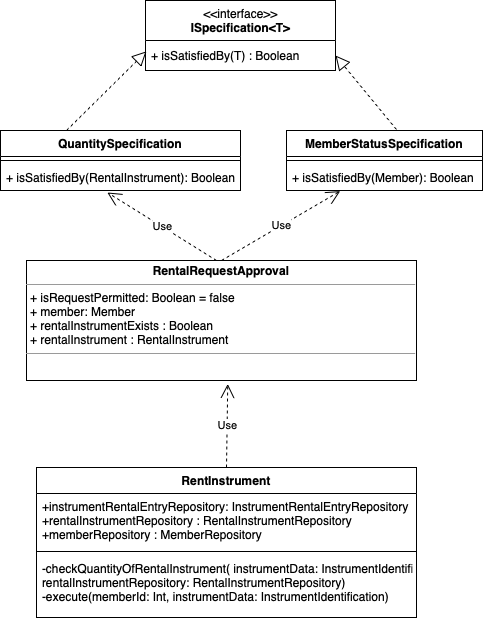

The diagram above was exported from draw.io. Its source (the exported page's mxGraphModel, read from the mxfile embedded in the PNG):
<mxGraphModel dx="1082" dy="1890" grid="1" gridSize="10" guides="1" tooltips="1" connect="1" arrows="1" fold="1" page="1" pageScale="1" pageWidth="827" pageHeight="1169" math="0" shadow="0">
  <root>
    <mxCell id="0" />
    <mxCell id="1" parent="0" />
    <mxCell id="0qysikCr9p3HArdSQ5Zq-21" value="RentInstrument" style="swimlane;fontStyle=1;align=center;verticalAlign=top;childLayout=stackLayout;horizontal=1;startSize=26;horizontalStack=0;resizeParent=1;resizeParentMax=0;resizeLast=0;collapsible=1;marginBottom=0;labelBorderColor=none;strokeColor=default;fillColor=none;" vertex="1" parent="1">
      <mxGeometry x="210" y="427" width="380" height="150" as="geometry" />
    </mxCell>
    <mxCell id="0qysikCr9p3HArdSQ5Zq-22" value="+instrumentRentalEntryRepository: InstrumentRentalEntryRepository&#10;+rentalInstrumentRepository : RentalInstrumentRepository&#10;+memberRepository : MemberRepository" style="text;strokeColor=none;fillColor=none;align=left;verticalAlign=top;spacingLeft=4;spacingRight=4;overflow=hidden;rotatable=0;points=[[0,0.5],[1,0.5]];portConstraint=eastwest;labelBorderColor=none;" vertex="1" parent="0qysikCr9p3HArdSQ5Zq-21">
      <mxGeometry y="26" width="380" height="54" as="geometry" />
    </mxCell>
    <mxCell id="0qysikCr9p3HArdSQ5Zq-23" value="" style="line;strokeWidth=1;fillColor=none;align=left;verticalAlign=middle;spacingTop=-1;spacingLeft=3;spacingRight=3;rotatable=0;labelPosition=right;points=[];portConstraint=eastwest;labelBorderColor=none;" vertex="1" parent="0qysikCr9p3HArdSQ5Zq-21">
      <mxGeometry y="80" width="380" height="8" as="geometry" />
    </mxCell>
    <mxCell id="0qysikCr9p3HArdSQ5Zq-24" value="-checkQuantityOfRentalInstrument( instrumentData: InstrumentIdentification,&#10;rentalInstrumentRepository: RentalInstrumentRepository)&#10;-execute(memberId: Int, instrumentData: InstrumentIdentification)" style="text;strokeColor=none;fillColor=none;align=left;verticalAlign=top;spacingLeft=4;spacingRight=4;overflow=hidden;rotatable=0;points=[[0,0.5],[1,0.5]];portConstraint=eastwest;labelBorderColor=none;" vertex="1" parent="0qysikCr9p3HArdSQ5Zq-21">
      <mxGeometry y="88" width="380" height="62" as="geometry" />
    </mxCell>
    <mxCell id="0qysikCr9p3HArdSQ5Zq-25" value="Use" style="endArrow=open;endSize=12;dashed=1;html=1;rounded=0;exitX=0.5;exitY=0;exitDx=0;exitDy=0;entryX=0.516;entryY=1.029;entryDx=0;entryDy=0;entryPerimeter=0;" edge="1" parent="1" source="0qysikCr9p3HArdSQ5Zq-21" target="0qysikCr9p3HArdSQ5Zq-26">
      <mxGeometry width="160" relative="1" as="geometry">
        <mxPoint x="360" y="420" as="sourcePoint" />
        <mxPoint x="400" y="320" as="targetPoint" />
      </mxGeometry>
    </mxCell>
    <mxCell id="0qysikCr9p3HArdSQ5Zq-26" value="&lt;p style=&quot;margin: 0px ; margin-top: 4px ; text-align: center&quot;&gt;&lt;b&gt;RentalRequestApproval&lt;/b&gt;&lt;br&gt;&lt;/p&gt;&lt;hr size=&quot;1&quot;&gt;&lt;p style=&quot;margin: 0px ; margin-left: 4px&quot;&gt;+ isRequestPermitted: Boolean = false&lt;/p&gt;&lt;p style=&quot;margin: 0px ; margin-left: 4px&quot;&gt;+&amp;nbsp;member: Member&lt;/p&gt;&lt;p style=&quot;margin: 0px ; margin-left: 4px&quot;&gt;+&amp;nbsp;rentalInstrumentExists : Boolean&lt;/p&gt;&lt;p style=&quot;margin: 0px ; margin-left: 4px&quot;&gt;+&amp;nbsp;rentalInstrument : RentalInstrument&lt;/p&gt;&lt;hr size=&quot;1&quot;&gt;&lt;p style=&quot;margin: 0px ; margin-left: 4px&quot;&gt;&lt;br&gt;&lt;/p&gt;" style="verticalAlign=top;align=left;overflow=fill;fontSize=12;fontFamily=Helvetica;html=1;labelBorderColor=none;strokeColor=default;fillColor=none;" vertex="1" parent="1">
      <mxGeometry x="200" y="220" width="390" height="120" as="geometry" />
    </mxCell>
    <mxCell id="0qysikCr9p3HArdSQ5Zq-27" value="Use" style="endArrow=open;endSize=12;dashed=1;html=1;rounded=0;exitX=0.5;exitY=0;exitDx=0;exitDy=0;entryX=0.274;entryY=1.023;entryDx=0;entryDy=0;entryPerimeter=0;" edge="1" parent="1" source="0qysikCr9p3HArdSQ5Zq-26" target="0qysikCr9p3HArdSQ5Zq-31">
      <mxGeometry width="160" relative="1" as="geometry">
        <mxPoint x="414" y="220" as="sourcePoint" />
        <mxPoint x="450" y="157" as="targetPoint" />
      </mxGeometry>
    </mxCell>
    <mxCell id="0qysikCr9p3HArdSQ5Zq-28" value="MemberStatusSpecification" style="swimlane;fontStyle=1;align=center;verticalAlign=top;childLayout=stackLayout;horizontal=1;startSize=26;horizontalStack=0;resizeParent=1;resizeParentMax=0;resizeLast=0;collapsible=1;marginBottom=0;labelBorderColor=none;strokeColor=default;fillColor=none;" vertex="1" parent="1">
      <mxGeometry x="460" y="90" width="196" height="60" as="geometry" />
    </mxCell>
    <mxCell id="0qysikCr9p3HArdSQ5Zq-30" value="" style="line;strokeWidth=1;fillColor=none;align=left;verticalAlign=middle;spacingTop=-1;spacingLeft=3;spacingRight=3;rotatable=0;labelPosition=right;points=[];portConstraint=eastwest;labelBorderColor=none;" vertex="1" parent="0qysikCr9p3HArdSQ5Zq-28">
      <mxGeometry y="26" width="196" height="8" as="geometry" />
    </mxCell>
    <mxCell id="0qysikCr9p3HArdSQ5Zq-31" value="+ isSatisfiedBy(Member): Boolean" style="text;strokeColor=none;fillColor=none;align=left;verticalAlign=top;spacingLeft=4;spacingRight=4;overflow=hidden;rotatable=0;points=[[0,0.5],[1,0.5]];portConstraint=eastwest;labelBorderColor=none;" vertex="1" parent="0qysikCr9p3HArdSQ5Zq-28">
      <mxGeometry y="34" width="196" height="26" as="geometry" />
    </mxCell>
    <mxCell id="0qysikCr9p3HArdSQ5Zq-32" value="QuantitySpecification" style="swimlane;fontStyle=1;align=center;verticalAlign=top;childLayout=stackLayout;horizontal=1;startSize=26;horizontalStack=0;resizeParent=1;resizeParentMax=0;resizeLast=0;collapsible=1;marginBottom=0;labelBorderColor=none;strokeColor=default;fillColor=none;" vertex="1" parent="1">
      <mxGeometry x="174" y="90" width="240" height="60" as="geometry" />
    </mxCell>
    <mxCell id="0qysikCr9p3HArdSQ5Zq-34" value="" style="line;strokeWidth=1;fillColor=none;align=left;verticalAlign=middle;spacingTop=-1;spacingLeft=3;spacingRight=3;rotatable=0;labelPosition=right;points=[];portConstraint=eastwest;labelBorderColor=none;" vertex="1" parent="0qysikCr9p3HArdSQ5Zq-32">
      <mxGeometry y="26" width="240" height="8" as="geometry" />
    </mxCell>
    <mxCell id="0qysikCr9p3HArdSQ5Zq-35" value="+ isSatisfiedBy(RentalInstrument): Boolean" style="text;strokeColor=none;fillColor=none;align=left;verticalAlign=top;spacingLeft=4;spacingRight=4;overflow=hidden;rotatable=0;points=[[0,0.5],[1,0.5]];portConstraint=eastwest;labelBorderColor=none;" vertex="1" parent="0qysikCr9p3HArdSQ5Zq-32">
      <mxGeometry y="34" width="240" height="26" as="geometry" />
    </mxCell>
    <mxCell id="0qysikCr9p3HArdSQ5Zq-46" value="" style="endArrow=block;dashed=1;endFill=0;endSize=12;html=1;rounded=0;" edge="1" parent="0qysikCr9p3HArdSQ5Zq-32">
      <mxGeometry width="160" relative="1" as="geometry">
        <mxPoint x="66" as="sourcePoint" />
        <mxPoint x="146" y="-79.17" as="targetPoint" />
      </mxGeometry>
    </mxCell>
    <mxCell id="0qysikCr9p3HArdSQ5Zq-40" value="Use" style="endArrow=open;endSize=12;dashed=1;html=1;rounded=0;exitX=0.5;exitY=0;exitDx=0;exitDy=0;entryX=0.445;entryY=1.076;entryDx=0;entryDy=0;entryPerimeter=0;" edge="1" parent="1" target="0qysikCr9p3HArdSQ5Zq-35">
      <mxGeometry width="160" relative="1" as="geometry">
        <mxPoint x="390" y="219.9999999999999" as="sourcePoint" />
        <mxPoint x="478.70399999999995" y="130.59800000000007" as="targetPoint" />
      </mxGeometry>
    </mxCell>
    <mxCell id="0qysikCr9p3HArdSQ5Zq-44" value="&amp;lt;&amp;lt;interface&amp;gt;&amp;gt;&lt;br&gt;&lt;b&gt;ISpecification&amp;lt;T&amp;gt;&lt;/b&gt;" style="swimlane;fontStyle=0;align=center;verticalAlign=top;childLayout=stackLayout;horizontal=1;startSize=40;horizontalStack=0;resizeParent=1;resizeParentMax=0;resizeLast=0;collapsible=0;marginBottom=0;html=1;labelBorderColor=none;strokeColor=default;fillColor=none;labelBackgroundColor=none;" vertex="1" parent="1">
      <mxGeometry x="319" y="-40" width="190" height="70" as="geometry" />
    </mxCell>
    <mxCell id="0qysikCr9p3HArdSQ5Zq-45" value="+&amp;nbsp;isSatisfiedBy(T) : Boolean" style="text;html=1;strokeColor=none;fillColor=none;align=left;verticalAlign=middle;spacingLeft=4;spacingRight=4;overflow=hidden;rotatable=0;points=[[0,0.5],[1,0.5]];portConstraint=eastwest;labelBorderColor=none;" vertex="1" parent="0qysikCr9p3HArdSQ5Zq-44">
      <mxGeometry y="40" width="190" height="30" as="geometry" />
    </mxCell>
    <mxCell id="0qysikCr9p3HArdSQ5Zq-47" value="" style="endArrow=block;dashed=1;endFill=0;endSize=12;html=1;rounded=0;exitX=0.561;exitY=-0.017;exitDx=0;exitDy=0;exitPerimeter=0;entryX=1;entryY=0.5;entryDx=0;entryDy=0;" edge="1" parent="1" source="0qysikCr9p3HArdSQ5Zq-28" target="0qysikCr9p3HArdSQ5Zq-45">
      <mxGeometry width="160" relative="1" as="geometry">
        <mxPoint x="540" y="70.00000000000007" as="sourcePoint" />
        <mxPoint x="620" y="-9.17" as="targetPoint" />
        <Array as="points" />
      </mxGeometry>
    </mxCell>
  </root>
</mxGraphModel>